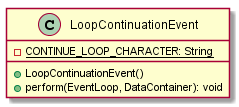

The diagram above was rendered by PlantUML. Its source (embedded in the PNG):
@startuml

    class LoopContinuationEvent {
        {static} -CONTINUE_LOOP_CHARACTER: String
        +LoopContinuationEvent()
        +perform(EventLoop, DataContainer): void
    }

@enduml